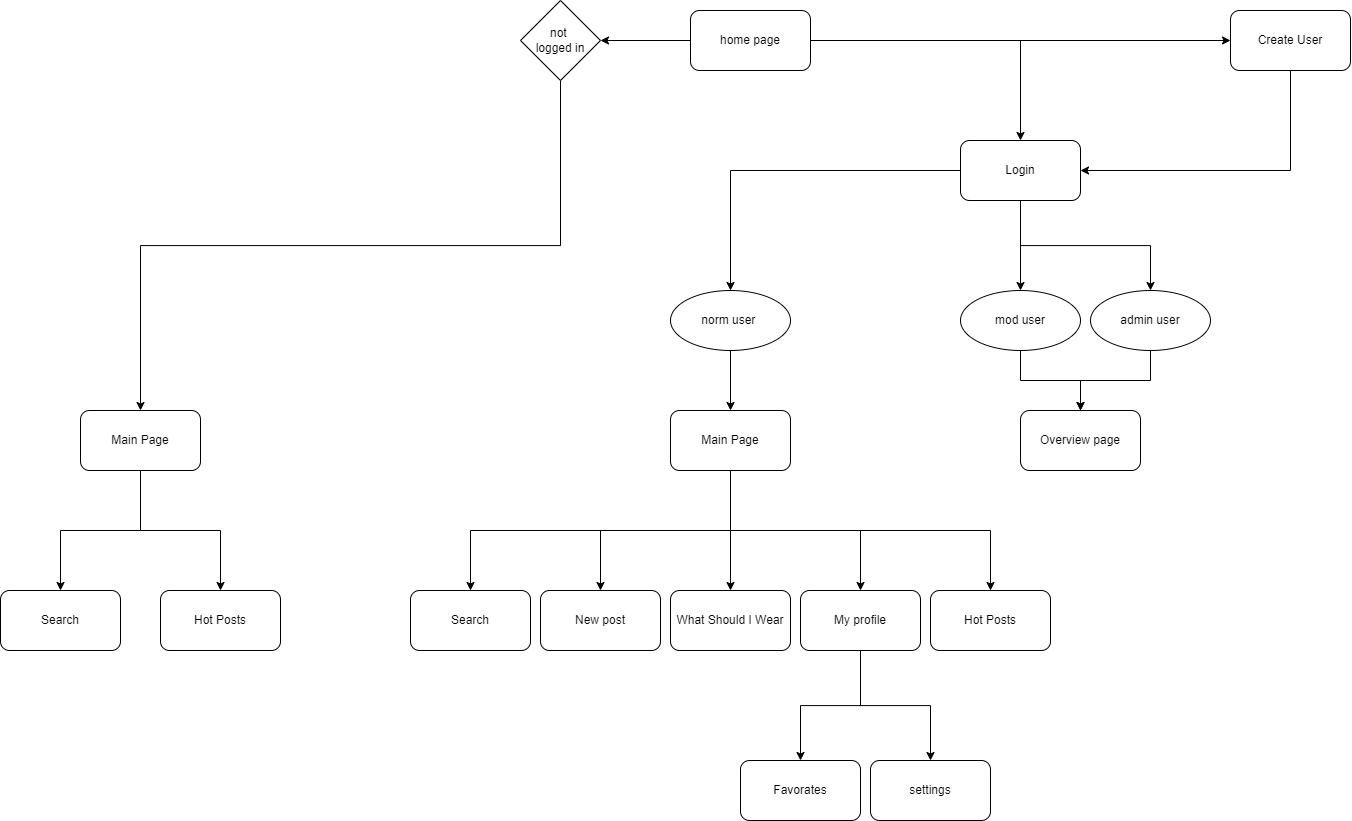

The diagram above was exported from draw.io. Its source (the exported page's mxGraphModel, read from the mxfile embedded in the PNG):
<mxGraphModel dx="1422" dy="864" grid="1" gridSize="10" guides="1" tooltips="1" connect="1" arrows="1" fold="1" page="1" pageScale="1" pageWidth="12000" pageHeight="12000" background="none" math="0" shadow="0">
  <root>
    <mxCell id="WIyWlLk6GJQsqaUBKTNV-0" />
    <mxCell id="WIyWlLk6GJQsqaUBKTNV-1" parent="WIyWlLk6GJQsqaUBKTNV-0" />
    <mxCell id="0z6L-YeTGv1VFIF59bVe-4" style="edgeStyle=orthogonalEdgeStyle;rounded=0;orthogonalLoop=1;jettySize=auto;html=1;exitX=0.5;exitY=1;exitDx=0;exitDy=0;" parent="WIyWlLk6GJQsqaUBKTNV-1" source="0z6L-YeTGv1VFIF59bVe-0" target="0z6L-YeTGv1VFIF59bVe-3" edge="1">
      <mxGeometry relative="1" as="geometry" />
    </mxCell>
    <mxCell id="0z6L-YeTGv1VFIF59bVe-170" style="edgeStyle=orthogonalEdgeStyle;rounded=0;orthogonalLoop=1;jettySize=auto;html=1;exitX=0.5;exitY=1;exitDx=0;exitDy=0;" parent="WIyWlLk6GJQsqaUBKTNV-1" source="0z6L-YeTGv1VFIF59bVe-0" target="0z6L-YeTGv1VFIF59bVe-2" edge="1">
      <mxGeometry relative="1" as="geometry" />
    </mxCell>
    <mxCell id="bKSyxjsHjiWKcgMObePK-18" style="edgeStyle=orthogonalEdgeStyle;rounded=0;orthogonalLoop=1;jettySize=auto;html=1;exitX=0;exitY=0.5;exitDx=0;exitDy=0;" edge="1" parent="WIyWlLk6GJQsqaUBKTNV-1" source="0z6L-YeTGv1VFIF59bVe-0" target="0z6L-YeTGv1VFIF59bVe-1">
      <mxGeometry relative="1" as="geometry" />
    </mxCell>
    <mxCell id="0z6L-YeTGv1VFIF59bVe-0" value="Login" style="rounded=1;whiteSpace=wrap;html=1;" parent="WIyWlLk6GJQsqaUBKTNV-1" vertex="1">
      <mxGeometry x="2910" y="1130" width="120" height="60" as="geometry" />
    </mxCell>
    <mxCell id="bKSyxjsHjiWKcgMObePK-9" style="edgeStyle=orthogonalEdgeStyle;rounded=0;orthogonalLoop=1;jettySize=auto;html=1;exitX=0.5;exitY=1;exitDx=0;exitDy=0;entryX=0.5;entryY=0;entryDx=0;entryDy=0;" edge="1" parent="WIyWlLk6GJQsqaUBKTNV-1" source="0z6L-YeTGv1VFIF59bVe-1" target="bKSyxjsHjiWKcgMObePK-6">
      <mxGeometry relative="1" as="geometry" />
    </mxCell>
    <mxCell id="0z6L-YeTGv1VFIF59bVe-1" value="norm user&amp;nbsp;&lt;br&gt;" style="ellipse;whiteSpace=wrap;html=1;aspect=fixed;fontFamily=Helvetica;fontSize=12;fontColor=#000000;align=center;strokeColor=#000000;fillColor=#ffffff;" parent="WIyWlLk6GJQsqaUBKTNV-1" vertex="1">
      <mxGeometry x="2620" y="1280" width="120" height="60" as="geometry" />
    </mxCell>
    <mxCell id="rKLbovxo4yAuVbZpLVQN-10" style="edgeStyle=orthogonalEdgeStyle;rounded=0;orthogonalLoop=1;jettySize=auto;html=1;exitX=0.5;exitY=1;exitDx=0;exitDy=0;entryX=0.5;entryY=0;entryDx=0;entryDy=0;" parent="WIyWlLk6GJQsqaUBKTNV-1" source="0z6L-YeTGv1VFIF59bVe-2" target="rKLbovxo4yAuVbZpLVQN-7" edge="1">
      <mxGeometry relative="1" as="geometry" />
    </mxCell>
    <mxCell id="0z6L-YeTGv1VFIF59bVe-2" value="admin user" style="ellipse;whiteSpace=wrap;html=1;aspect=fixed;fontFamily=Helvetica;fontSize=12;fontColor=#000000;align=center;strokeColor=#000000;fillColor=#ffffff;" parent="WIyWlLk6GJQsqaUBKTNV-1" vertex="1">
      <mxGeometry x="3040" y="1280" width="120" height="60" as="geometry" />
    </mxCell>
    <mxCell id="rKLbovxo4yAuVbZpLVQN-8" style="edgeStyle=orthogonalEdgeStyle;rounded=0;orthogonalLoop=1;jettySize=auto;html=1;exitX=0.5;exitY=1;exitDx=0;exitDy=0;entryX=0.5;entryY=0;entryDx=0;entryDy=0;" parent="WIyWlLk6GJQsqaUBKTNV-1" source="0z6L-YeTGv1VFIF59bVe-3" target="rKLbovxo4yAuVbZpLVQN-7" edge="1">
      <mxGeometry relative="1" as="geometry" />
    </mxCell>
    <mxCell id="0z6L-YeTGv1VFIF59bVe-3" value="mod user" style="ellipse;whiteSpace=wrap;html=1;aspect=fixed;fontFamily=Helvetica;fontSize=12;fontColor=#000000;align=center;strokeColor=#000000;fillColor=#ffffff;" parent="WIyWlLk6GJQsqaUBKTNV-1" vertex="1">
      <mxGeometry x="2910" y="1280" width="120" height="60" as="geometry" />
    </mxCell>
    <mxCell id="bKSyxjsHjiWKcgMObePK-17" style="edgeStyle=orthogonalEdgeStyle;rounded=0;orthogonalLoop=1;jettySize=auto;html=1;exitX=0.5;exitY=1;exitDx=0;exitDy=0;entryX=1;entryY=0.5;entryDx=0;entryDy=0;" edge="1" parent="WIyWlLk6GJQsqaUBKTNV-1" source="0z6L-YeTGv1VFIF59bVe-8" target="0z6L-YeTGv1VFIF59bVe-0">
      <mxGeometry relative="1" as="geometry" />
    </mxCell>
    <mxCell id="0z6L-YeTGv1VFIF59bVe-8" value="Create User" style="rounded=1;whiteSpace=wrap;html=1;" parent="WIyWlLk6GJQsqaUBKTNV-1" vertex="1">
      <mxGeometry x="3180" y="1000" width="120" height="60" as="geometry" />
    </mxCell>
    <mxCell id="0z6L-YeTGv1VFIF59bVe-15" style="edgeStyle=orthogonalEdgeStyle;rounded=0;orthogonalLoop=1;jettySize=auto;html=1;exitX=1;exitY=0.5;exitDx=0;exitDy=0;entryX=0.5;entryY=0;entryDx=0;entryDy=0;" parent="WIyWlLk6GJQsqaUBKTNV-1" source="0z6L-YeTGv1VFIF59bVe-14" target="0z6L-YeTGv1VFIF59bVe-0" edge="1">
      <mxGeometry relative="1" as="geometry" />
    </mxCell>
    <mxCell id="0z6L-YeTGv1VFIF59bVe-16" style="edgeStyle=orthogonalEdgeStyle;rounded=0;orthogonalLoop=1;jettySize=auto;html=1;exitX=1;exitY=0.5;exitDx=0;exitDy=0;" parent="WIyWlLk6GJQsqaUBKTNV-1" source="0z6L-YeTGv1VFIF59bVe-14" target="0z6L-YeTGv1VFIF59bVe-8" edge="1">
      <mxGeometry relative="1" as="geometry" />
    </mxCell>
    <mxCell id="bKSyxjsHjiWKcgMObePK-16" style="edgeStyle=orthogonalEdgeStyle;rounded=0;orthogonalLoop=1;jettySize=auto;html=1;exitX=0;exitY=0.5;exitDx=0;exitDy=0;entryX=1;entryY=0.5;entryDx=0;entryDy=0;" edge="1" parent="WIyWlLk6GJQsqaUBKTNV-1" source="0z6L-YeTGv1VFIF59bVe-14" target="0z6L-YeTGv1VFIF59bVe-28">
      <mxGeometry relative="1" as="geometry" />
    </mxCell>
    <mxCell id="0z6L-YeTGv1VFIF59bVe-14" value="home page" style="rounded=1;whiteSpace=wrap;html=1;" parent="WIyWlLk6GJQsqaUBKTNV-1" vertex="1">
      <mxGeometry x="2640" y="1000" width="120" height="60" as="geometry" />
    </mxCell>
    <mxCell id="bKSyxjsHjiWKcgMObePK-0" style="edgeStyle=orthogonalEdgeStyle;rounded=0;orthogonalLoop=1;jettySize=auto;html=1;exitX=0.5;exitY=1;exitDx=0;exitDy=0;entryX=0.5;entryY=0;entryDx=0;entryDy=0;" edge="1" parent="WIyWlLk6GJQsqaUBKTNV-1" source="0z6L-YeTGv1VFIF59bVe-24" target="0z6L-YeTGv1VFIF59bVe-26">
      <mxGeometry relative="1" as="geometry" />
    </mxCell>
    <mxCell id="bKSyxjsHjiWKcgMObePK-1" style="edgeStyle=orthogonalEdgeStyle;rounded=0;orthogonalLoop=1;jettySize=auto;html=1;exitX=0.5;exitY=1;exitDx=0;exitDy=0;" edge="1" parent="WIyWlLk6GJQsqaUBKTNV-1" source="0z6L-YeTGv1VFIF59bVe-24" target="0z6L-YeTGv1VFIF59bVe-25">
      <mxGeometry relative="1" as="geometry" />
    </mxCell>
    <mxCell id="0z6L-YeTGv1VFIF59bVe-24" value="Main Page" style="rounded=1;whiteSpace=wrap;html=1;" parent="WIyWlLk6GJQsqaUBKTNV-1" vertex="1">
      <mxGeometry x="2030" y="1400" width="120" height="60" as="geometry" />
    </mxCell>
    <mxCell id="0z6L-YeTGv1VFIF59bVe-25" value="Search" style="rounded=1;whiteSpace=wrap;html=1;" parent="WIyWlLk6GJQsqaUBKTNV-1" vertex="1">
      <mxGeometry x="1950" y="1580" width="120" height="60" as="geometry" />
    </mxCell>
    <mxCell id="0z6L-YeTGv1VFIF59bVe-26" value="Hot Posts" style="rounded=1;whiteSpace=wrap;html=1;" parent="WIyWlLk6GJQsqaUBKTNV-1" vertex="1">
      <mxGeometry x="2110" y="1580" width="120" height="60" as="geometry" />
    </mxCell>
    <mxCell id="0z6L-YeTGv1VFIF59bVe-30" style="edgeStyle=orthogonalEdgeStyle;rounded=0;orthogonalLoop=1;jettySize=auto;html=1;exitX=0.5;exitY=1;exitDx=0;exitDy=0;entryX=0.5;entryY=0;entryDx=0;entryDy=0;" parent="WIyWlLk6GJQsqaUBKTNV-1" source="0z6L-YeTGv1VFIF59bVe-28" target="0z6L-YeTGv1VFIF59bVe-24" edge="1">
      <mxGeometry relative="1" as="geometry" />
    </mxCell>
    <mxCell id="0z6L-YeTGv1VFIF59bVe-28" value="not &lt;br&gt;logged in" style="rhombus;whiteSpace=wrap;html=1;" parent="WIyWlLk6GJQsqaUBKTNV-1" vertex="1">
      <mxGeometry x="2470" y="990" width="80" height="80" as="geometry" />
    </mxCell>
    <mxCell id="0z6L-YeTGv1VFIF59bVe-36" value="New post" style="rounded=1;whiteSpace=wrap;html=1;" parent="WIyWlLk6GJQsqaUBKTNV-1" vertex="1">
      <mxGeometry x="2490" y="1580" width="120" height="60" as="geometry" />
    </mxCell>
    <mxCell id="0z6L-YeTGv1VFIF59bVe-37" value="What Should I Wear" style="rounded=1;whiteSpace=wrap;html=1;" parent="WIyWlLk6GJQsqaUBKTNV-1" vertex="1">
      <mxGeometry x="2620" y="1580" width="120" height="60" as="geometry" />
    </mxCell>
    <mxCell id="rKLbovxo4yAuVbZpLVQN-1" style="edgeStyle=orthogonalEdgeStyle;rounded=0;orthogonalLoop=1;jettySize=auto;html=1;exitX=0.5;exitY=1;exitDx=0;exitDy=0;entryX=0.5;entryY=0;entryDx=0;entryDy=0;" parent="WIyWlLk6GJQsqaUBKTNV-1" source="0z6L-YeTGv1VFIF59bVe-99" target="rKLbovxo4yAuVbZpLVQN-0" edge="1">
      <mxGeometry relative="1" as="geometry" />
    </mxCell>
    <mxCell id="rKLbovxo4yAuVbZpLVQN-3" style="edgeStyle=orthogonalEdgeStyle;rounded=0;orthogonalLoop=1;jettySize=auto;html=1;exitX=0.5;exitY=1;exitDx=0;exitDy=0;entryX=0.5;entryY=0;entryDx=0;entryDy=0;" parent="WIyWlLk6GJQsqaUBKTNV-1" source="0z6L-YeTGv1VFIF59bVe-99" target="rKLbovxo4yAuVbZpLVQN-2" edge="1">
      <mxGeometry relative="1" as="geometry" />
    </mxCell>
    <mxCell id="0z6L-YeTGv1VFIF59bVe-99" value="My profile" style="rounded=1;whiteSpace=wrap;html=1;" parent="WIyWlLk6GJQsqaUBKTNV-1" vertex="1">
      <mxGeometry x="2750" y="1580" width="120" height="60" as="geometry" />
    </mxCell>
    <mxCell id="rKLbovxo4yAuVbZpLVQN-0" value="Favorates" style="rounded=1;whiteSpace=wrap;html=1;" parent="WIyWlLk6GJQsqaUBKTNV-1" vertex="1">
      <mxGeometry x="2690" y="1750" width="120" height="60" as="geometry" />
    </mxCell>
    <mxCell id="rKLbovxo4yAuVbZpLVQN-2" value="settings" style="rounded=1;whiteSpace=wrap;html=1;" parent="WIyWlLk6GJQsqaUBKTNV-1" vertex="1">
      <mxGeometry x="2820" y="1750" width="120" height="60" as="geometry" />
    </mxCell>
    <mxCell id="rKLbovxo4yAuVbZpLVQN-7" value="Overview page" style="rounded=1;whiteSpace=wrap;html=1;" parent="WIyWlLk6GJQsqaUBKTNV-1" vertex="1">
      <mxGeometry x="2970" y="1400" width="120" height="60" as="geometry" />
    </mxCell>
    <mxCell id="bKSyxjsHjiWKcgMObePK-10" style="edgeStyle=orthogonalEdgeStyle;rounded=0;orthogonalLoop=1;jettySize=auto;html=1;exitX=0.5;exitY=1;exitDx=0;exitDy=0;" edge="1" parent="WIyWlLk6GJQsqaUBKTNV-1" source="bKSyxjsHjiWKcgMObePK-6" target="bKSyxjsHjiWKcgMObePK-7">
      <mxGeometry relative="1" as="geometry" />
    </mxCell>
    <mxCell id="bKSyxjsHjiWKcgMObePK-12" style="edgeStyle=orthogonalEdgeStyle;rounded=0;orthogonalLoop=1;jettySize=auto;html=1;exitX=0.5;exitY=1;exitDx=0;exitDy=0;" edge="1" parent="WIyWlLk6GJQsqaUBKTNV-1" source="bKSyxjsHjiWKcgMObePK-6" target="0z6L-YeTGv1VFIF59bVe-36">
      <mxGeometry relative="1" as="geometry" />
    </mxCell>
    <mxCell id="bKSyxjsHjiWKcgMObePK-13" style="edgeStyle=orthogonalEdgeStyle;rounded=0;orthogonalLoop=1;jettySize=auto;html=1;exitX=0.5;exitY=1;exitDx=0;exitDy=0;entryX=0.5;entryY=0;entryDx=0;entryDy=0;" edge="1" parent="WIyWlLk6GJQsqaUBKTNV-1" source="bKSyxjsHjiWKcgMObePK-6" target="0z6L-YeTGv1VFIF59bVe-37">
      <mxGeometry relative="1" as="geometry" />
    </mxCell>
    <mxCell id="bKSyxjsHjiWKcgMObePK-14" style="edgeStyle=orthogonalEdgeStyle;rounded=0;orthogonalLoop=1;jettySize=auto;html=1;exitX=0.5;exitY=1;exitDx=0;exitDy=0;entryX=0.5;entryY=0;entryDx=0;entryDy=0;" edge="1" parent="WIyWlLk6GJQsqaUBKTNV-1" source="bKSyxjsHjiWKcgMObePK-6" target="0z6L-YeTGv1VFIF59bVe-99">
      <mxGeometry relative="1" as="geometry" />
    </mxCell>
    <mxCell id="bKSyxjsHjiWKcgMObePK-15" style="edgeStyle=orthogonalEdgeStyle;rounded=0;orthogonalLoop=1;jettySize=auto;html=1;exitX=0.5;exitY=1;exitDx=0;exitDy=0;" edge="1" parent="WIyWlLk6GJQsqaUBKTNV-1" source="bKSyxjsHjiWKcgMObePK-6" target="bKSyxjsHjiWKcgMObePK-8">
      <mxGeometry relative="1" as="geometry" />
    </mxCell>
    <mxCell id="bKSyxjsHjiWKcgMObePK-6" value="Main Page" style="rounded=1;whiteSpace=wrap;html=1;" vertex="1" parent="WIyWlLk6GJQsqaUBKTNV-1">
      <mxGeometry x="2620" y="1400" width="120" height="60" as="geometry" />
    </mxCell>
    <mxCell id="bKSyxjsHjiWKcgMObePK-7" value="Search" style="rounded=1;whiteSpace=wrap;html=1;" vertex="1" parent="WIyWlLk6GJQsqaUBKTNV-1">
      <mxGeometry x="2360" y="1580" width="120" height="60" as="geometry" />
    </mxCell>
    <mxCell id="bKSyxjsHjiWKcgMObePK-8" value="Hot Posts" style="rounded=1;whiteSpace=wrap;html=1;" vertex="1" parent="WIyWlLk6GJQsqaUBKTNV-1">
      <mxGeometry x="2880" y="1580" width="120" height="60" as="geometry" />
    </mxCell>
  </root>
</mxGraphModel>